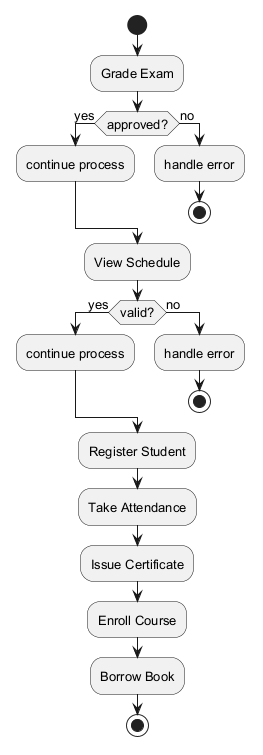

The diagram above was rendered by PlantUML. Its source (embedded in the PNG):
@startuml
skinparam backgroundColor #FFFFFF
skinparam classBackgroundColor #F1F8E9
skinparam classBorderColor #33691E
skinparam defaultFontSize 13
start
:Grade Exam;
if (approved?) then (yes)
:continue process;
else (no)
:handle error;
stop
endif
:View Schedule;
if (valid?) then (yes)
:continue process;
else (no)
:handle error;
stop
endif
:Register Student;
:Take Attendance;
:Issue Certificate;
:Enroll Course;
:Borrow Book;
stop
@enduml